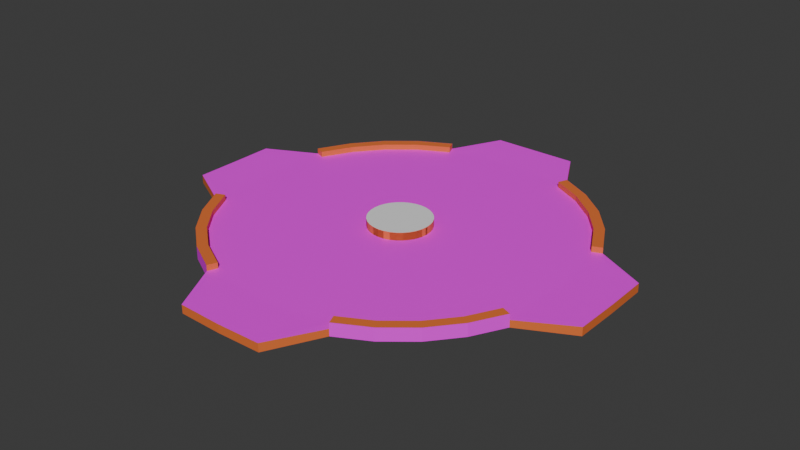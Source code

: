 # Source: Rotonda.blend  (saved by Blender 4.3.34; exported with 4.5.12 LTS)
import bpy
from mathutils import Matrix  # noqa: F401  (used for matrix-valued properties, if any)

bpy.ops.wm.read_factory_settings(use_empty=True)
scene = bpy.context.scene
scene.name = 'Scene'

# ---- collections
col_collection = bpy.data.collections.new('Collection'); scene.collection.children.link(col_collection)

# ---- images (referenced by path relative to the original .blend; pixels are not part of the script)
import os
ASSET_DIR = os.environ.get("B2B_ASSET_DIR", "")  # directory of the original .blend (textures are referenced by path, not embedded)
HERE = os.path.dirname(os.path.abspath(__file__))  # packed textures are extracted next to this script under _unpacked/

def load_image(name, relpath, width, height, colorspace="sRGB"):
    """Load a texture the original file referenced (path relative to the .blend, or extracted next to this script)."""
    p = next((c for c in (os.path.join(HERE, relpath), os.path.join(ASSET_DIR, relpath)) if relpath and os.path.exists(c)), "")
    if p:
        img = bpy.data.images.load(p, check_existing=True)
        img.name = name
    else:  # same state as the original file: an image datablock whose file is absent (Cycles renders it pink)
        img = bpy.data.images.new(name, width, height)
        img.source = "FILE"
        img.filepath = "//" + (relpath or name)
    img.colorspace_settings.name = colorspace
    return img
img_calle_png = load_image('Calle.PNG', 'Calle.PNG', 1024, 1024, 'sRGB')
img_suelo_png = load_image('Suelo.PNG', 'Suelo.PNG', 1024, 1024, 'sRGB')
img_ladrillo_jpg = load_image('Ladrillo.jpg', 'Ladrillo.jpg', 1024, 1024, 'sRGB')

# ---- materials (node trees are filled in below, after node groups)
mat_material_001 = bpy.data.materials.new('Material.001')
mat_calle = bpy.data.materials.new('Calle')
mat_suelorotonda = bpy.data.materials.new('SueloRotonda')
mat_material_003 = bpy.data.materials.new('Material.003')

# ---- material node trees
mat_material_001.use_nodes = True; mat_material_001.node_tree.nodes.clear()
_N = mat_material_001.node_tree.nodes; _L = mat_material_001.node_tree.links
n0 = _N.new('ShaderNodeBsdfPrincipled'); n0.name = 'Principled BSDF'; n0.location = (10, 300)
n0.inputs[0].default_value = (0.8005, 0.175, 0.03976, 1.0)
n1 = _N.new('ShaderNodeOutputMaterial'); n1.name = 'Material Output'; n1.location = (300, 300)
_L.new(n0.outputs[0], n1.inputs[0])
n1.is_active_output = True
mat_calle.use_nodes = True; mat_calle.node_tree.nodes.clear()
_N = mat_calle.node_tree.nodes; _L = mat_calle.node_tree.links
n0 = _N.new('ShaderNodeBsdfPrincipled'); n0.name = 'Principled BSDF'; n0.location = (10, 300)
n1 = _N.new('ShaderNodeOutputMaterial'); n1.name = 'Material Output'; n1.location = (300, 300)
n2 = _N.new('ShaderNodeTexImage'); n2.name = 'Image Texture'; n2.location = (-374, 290)
n2.image = img_calle_png
_L.new(n0.outputs[0], n1.inputs[0])
_L.new(n2.outputs[0], n0.inputs[0])
n1.is_active_output = True
mat_suelorotonda.use_nodes = True; mat_suelorotonda.node_tree.nodes.clear()
_N = mat_suelorotonda.node_tree.nodes; _L = mat_suelorotonda.node_tree.links
n0 = _N.new('ShaderNodeBsdfPrincipled'); n0.name = 'Principled BSDF'; n0.location = (10, 300)
n1 = _N.new('ShaderNodeOutputMaterial'); n1.name = 'Material Output'; n1.location = (300, 300)
n2 = _N.new('ShaderNodeTexImage'); n2.name = 'Image Texture'; n2.location = (-380, 298)
n2.image = img_suelo_png
_L.new(n0.outputs[0], n1.inputs[0])
_L.new(n2.outputs[0], n0.inputs[0])
n1.is_active_output = True
mat_material_003.use_nodes = True; mat_material_003.node_tree.nodes.clear()
_N = mat_material_003.node_tree.nodes; _L = mat_material_003.node_tree.links
n0 = _N.new('ShaderNodeBsdfPrincipled'); n0.name = 'Principled BSDF'; n0.location = (10, 300)
n1 = _N.new('ShaderNodeOutputMaterial'); n1.name = 'Material Output'; n1.location = (300, 300)
n2 = _N.new('ShaderNodeTexImage'); n2.name = 'Image Texture'; n2.location = (-429, 283)
n2.image = img_ladrillo_jpg
_L.new(n0.outputs[0], n1.inputs[0])
_L.new(n2.outputs[0], n0.inputs[0])
n1.is_active_output = True

# ---- world
world_world = bpy.data.worlds.new('World'); scene.world = world_world
world_world.use_nodes = True; world_world.node_tree.nodes.clear()
_N = world_world.node_tree.nodes; _L = world_world.node_tree.links
n0 = _N.new('ShaderNodeOutputWorld'); n0.name = 'World Output'; n0.location = (300, 300)
n1 = _N.new('ShaderNodeBackground'); n1.name = 'Background'; n1.location = (10, 300)
n1.inputs[0].default_value = (0.05088, 0.05088, 0.05088, 1.0)
_L.new(n1.outputs[0], n0.inputs[0])
n0.is_active_output = True
world_world.color = (0.05088, 0.05088, 0.05088)
world_world.sun_shadow_jitter_overblur = 0.0

# ---- meshes
me_cylinder = bpy.data.meshes.new('Cylinder')
me_cylinder.from_pydata([(-6.85e-10, 1.195, -1.218), (-6.85e-10, 1.195, 1.218), (0.2377, 1.195, -1.218), (0.2377, 1.195, 1.218), (0.3827, 0.9239, -1.0), (0.3827, 0.9239, 1.0), (0.5556, 0.8315, -1.0), (0.7071, 0.7071, -1.0), (0.8315, 0.5556, -1.0), (0.9239, 0.3827, -1.0), (0.9239, 0.3827, 1.0), (1.195, 0.2377, -1.218), (1.195, 0.2377, 1.218), (1.198, 0.0, -1.218), (1.198, 0.0, 1.218), (1.195, -0.2377, -1.218), (1.195, -0.2377, 1.218), (0.9239, -0.3827, -1.0), (0.9239, -0.3827, 1.0), (0.8315, -0.5556, -1.0), (0.7071, -0.7071, -1.0), (0.5556, -0.8315, -1.0), (0.3827, -0.9239, -1.0), (0.3827, -0.9239, 1.0), (0.2377, -1.195, -1.218), (0.2377, -1.195, 1.218), (-6.85e-10, -1.201, -1.218), (-6.85e-10, -1.201, 1.218), (-0.2377, -1.195, -1.218), (-0.2377, -1.195, 1.218), (-0.3827, -0.9239, -1.0), (-0.3827, -0.9239, 1.0), (-0.5556, -0.8315, -1.0), (-0.7071, -0.7071, -1.0), (-0.8315, -0.5556, -1.0), (-0.9239, -0.3827, -1.0), (-0.9239, -0.3827, 1.0), (-1.195, -0.2377, -1.218), (-1.195, -0.2377, 1.218), (-1.194, 0.0, -1.218), (-1.194, 0.0, 1.218), (-1.195, 0.2377, -1.218), (-1.195, 0.2377, 1.218), (-0.9239, 0.3827, -1.0), (-0.9239, 0.3827, 1.0), (-0.8315, 0.5556, -1.0), (-0.7071, 0.7071, -1.0), (-0.5556, 0.8315, -1.0), (-0.3827, 0.9239, -1.0), (-0.3827, 0.9239, 1.0), (-0.2377, 1.195, -1.218), (-0.2377, 1.195, 1.218), (0.3617, 0.8732, 1.0), (0.5251, 0.7859, 1.0), (0.6683, 0.6683, 1.0), (0.7859, 0.5251, 1.0), (0.8732, 0.3617, 1.0), (0.8732, -0.3617, 1.0), (0.7859, -0.5251, 1.0), (0.6683, -0.6683, 1.0), (0.5251, -0.7859, 1.0), (0.3617, -0.8732, 1.0), (-0.3617, -0.8732, 1.0), (-0.5251, -0.7859, 1.0), (-0.6683, -0.6683, 1.0), (-0.7859, -0.5251, 1.0), (-0.8732, -0.3617, 1.0), (-0.8732, 0.3617, 1.0), (-0.7859, 0.5251, 1.0), (-0.6683, 0.6683, 1.0), (-0.5251, 0.7859, 1.0), (-0.3617, 0.8732, 1.0), (0.0327, 0.1644, 1.0), (1.699e-08, 0.1676, 1.0), (0.06415, 0.1549, 1.0), (0.09312, 0.1394, 1.0), (0.1185, 0.1185, 1.0), (0.1394, 0.09312, 1.0), (0.1549, 0.06415, 1.0), (0.1644, 0.0327, 1.0), (0.1676, -7.877e-09, 1.0), (0.1644, -0.0327, 1.0), (0.1185, -0.1185, 1.0), (0.09312, -0.1394, 1.0), (0.06415, -0.1549, 1.0), (0.0327, -0.1644, 1.0), (1.699e-08, -0.1676, 1.0), (-0.0327, -0.1644, 1.0), (-0.06415, -0.1549, 1.0), (-0.09312, -0.1394, 1.0), (-0.1185, -0.1185, 1.0), (-0.1394, -0.09312, 1.0), (-0.1549, -0.06415, 1.0), (-0.1644, -0.0327, 1.0), (-0.1676, -7.877e-09, 1.0), (-0.1644, 0.0327, 1.0), (-0.1549, 0.06415, 1.0), (-0.1394, 0.09312, 1.0), (-0.1185, 0.1185, 1.0), (-0.09312, 0.1394, 1.0), (-0.06415, 0.1549, 1.0), (-0.0327, 0.1644, 1.0), (0.0327, 0.1644, 3.139), (1.695e-08, 0.1676, 3.139), (0.06415, 0.1549, 3.139), (0.09312, 0.1394, 3.139), (0.1185, 0.1185, 3.139), (0.1394, 0.09312, 3.139), (0.1549, 0.06415, 3.139), (0.1644, 0.0327, 3.139), (0.1676, -7.877e-09, 3.139), (0.1644, -0.0327, 3.139), (0.1185, -0.1185, 3.139), (0.09312, -0.1394, 3.139), (0.06415, -0.1549, 3.139), (0.0327, -0.1644, 3.139), (1.695e-08, -0.1676, 3.139), (-0.0327, -0.1644, 3.139), (-0.06415, -0.1549, 3.139), (-0.09312, -0.1394, 3.139), (-0.1185, -0.1185, 3.139), (-0.1394, -0.09312, 3.139), (-0.1549, -0.06415, 3.139), (-0.1644, -0.0327, 3.139), (-0.1676, -7.877e-09, 3.139), (-0.1644, 0.0327, 3.139), (-0.1549, 0.06415, 3.139), (-0.1394, 0.09312, 3.139), (-0.1185, 0.1185, 3.139), (-0.09312, 0.1394, 3.139), (-0.06415, 0.1549, 3.139), (-0.0327, 0.1644, 3.139), (0.0327, 0.1644, 0.9222), (1.756e-08, 0.1676, 0.9222), (0.06415, 0.1549, 0.9222), (0.09312, 0.1394, 0.9222), (0.1185, 0.1185, 0.9222), (0.1394, 0.09312, 0.9222), (0.1549, 0.06415, 0.9222), (0.1644, 0.0327, 0.9222), (0.1676, -7.877e-09, 0.9222), (0.1644, -0.0327, 0.9222), (0.06415, -0.1549, 0.9222), (0.0327, -0.1644, 0.9222), (-0.0327, -0.1644, 0.9222), (-0.06415, -0.1549, 0.9222), (-0.09312, -0.1394, 0.9222), (-0.1185, -0.1185, 0.9222), (-0.1394, -0.09312, 0.9222), (-0.1549, -0.06415, 0.9222), (-0.1644, -0.0327, 0.9222), (-0.1676, -7.877e-09, 0.9222), (-0.1644, 0.0327, 0.9222), (-0.1549, 0.06415, 0.9222), (-0.1394, 0.09312, 0.9222), (-0.1185, 0.1185, 0.9222), (-0.09312, 0.1394, 0.9222), (-0.06415, 0.1549, 0.9222), (-0.0327, 0.1644, 0.9222), (0.5556, 0.8315, 2.622), (0.3827, 0.9239, 2.622), (0.7071, 0.7071, 2.622), (0.8315, 0.5556, 2.622), (0.9239, 0.3827, 2.622), (0.8315, -0.5556, 2.622), (0.9239, -0.3827, 2.622), (0.7071, -0.7071, 2.622), (0.5556, -0.8315, 2.622), (0.3827, -0.9239, 2.622), (-0.5556, -0.8315, 2.622), (-0.3827, -0.9239, 2.622), (-0.7071, -0.7071, 2.622), (-0.8315, -0.5556, 2.622), (-0.9239, -0.3827, 2.622), (-0.8315, 0.5556, 2.622), (-0.9239, 0.3827, 2.622), (-0.7071, 0.7071, 2.622), (-0.5556, 0.8315, 2.622), (-0.3827, 0.9239, 2.622), (0.5251, 0.7859, 2.622), (0.3617, 0.8732, 2.622), (0.6683, 0.6683, 2.622), (0.7859, 0.5251, 2.622), (0.8732, 0.3617, 2.622), (0.7859, -0.5251, 2.622), (0.8732, -0.3617, 2.622), (0.6683, -0.6683, 2.622), (0.5251, -0.7859, 2.622), (0.3617, -0.8732, 2.622), (-0.5251, -0.7859, 2.622), (-0.3617, -0.8732, 2.622), (-0.6683, -0.6683, 2.622), (-0.7859, -0.5251, 2.622), (-0.8732, -0.3617, 2.622), (-0.7859, 0.5251, 2.622), (-0.8732, 0.3617, 2.622), (-0.6683, 0.6683, 2.622), (-0.5251, 0.7859, 2.622), (-0.3617, 0.8732, 2.622), (0.0327, 0.1644, 3.247), (1.756e-08, 0.1676, 3.247), (0.1676, -7.877e-09, 3.247), (0.1644, -0.0327, 3.247), (-0.1549, -0.06415, 3.247), (-0.1644, -0.0327, 3.247)], [], [(0, 1, 3, 2), (2, 3, 5, 4), (9, 10, 12, 11), (11, 12, 14, 13), (13, 14, 16, 15), (15, 16, 18, 17), (22, 23, 25, 24), (24, 25, 27, 26), (26, 27, 29, 28), (28, 29, 31, 30), (35, 36, 38, 37), (37, 38, 40, 39), (39, 40, 42, 41), (41, 42, 44, 43), (48, 49, 51, 50), (50, 51, 1, 0), (0, 2, 4, 6, 7, 8, 9, 11, 13, 15, 17, 19, 20, 21, 22, 24, 26, 28, 30, 32, 33, 34, 35, 37, 39, 41, 43, 45, 46, 47, 48, 50), (68, 69, 196, 194), (18, 57, 185, 165), (60, 61, 188, 187), (67, 68, 194, 195), (5, 52, 180, 160), (59, 60, 187, 186), (71, 49, 178, 198), (58, 59, 186, 184), (57, 58, 184, 185), (73, 101, 131, 103), (125, 124, 151, 152), (89, 88, 118, 119), (78, 77, 107, 108), (79, 78, 108, 109), (91, 90, 120, 121), (80, 79, 109, 110), (92, 91, 121, 122), (81, 80, 110, 111), (93, 92, 122, 123), (94, 93, 123, 124), (95, 94, 124, 125), (96, 95, 125, 126), (83, 82, 112, 113), (97, 96, 126, 127), (84, 83, 113, 114), (72, 73, 103, 102), (98, 97, 127, 128), (85, 84, 114, 115), (74, 72, 102, 104), (99, 98, 128, 129), (86, 85, 115, 116), (75, 74, 104, 105), (100, 99, 129, 130), (76, 75, 105, 106), (101, 100, 130, 131), (88, 87, 117, 118), (77, 76, 106, 107), (132, 133, 200, 199), (126, 125, 152, 153), (127, 126, 153, 154), (128, 127, 154, 155), (115, 114, 142, 143), (104, 102, 132, 134), (129, 128, 155, 156), (105, 104, 134, 135), (130, 129, 156, 157), (106, 105, 135, 136), (131, 130, 157, 158), (118, 117, 144, 145), (107, 106, 136, 137), (103, 131, 158, 133), (119, 118, 145, 146), (108, 107, 137, 138), (120, 119, 146, 147), (109, 108, 138, 139), (121, 120, 147, 148), (110, 109, 139, 140), (122, 121, 148, 149), (124, 123, 150, 151), (163, 162, 182, 183), (164, 165, 185, 184), (171, 169, 189, 191), (177, 176, 196, 197), (159, 160, 180, 179), (166, 164, 184, 186), (172, 171, 191, 192), (178, 177, 197, 198), (161, 159, 179, 181), (167, 166, 186, 187), (173, 172, 192, 193), (174, 175, 195, 194), (162, 161, 181, 182), (168, 167, 187, 188), (169, 170, 190, 189), (176, 174, 194, 196), (69, 70, 197, 196), (44, 67, 195, 175), (52, 53, 179, 180), (70, 71, 198, 197), (53, 54, 181, 179), (54, 55, 182, 181), (66, 36, 173, 193), (62, 63, 189, 190), (55, 56, 183, 182), (63, 64, 191, 189), (56, 10, 163, 183), (64, 65, 192, 191), (61, 23, 168, 188), (31, 62, 190, 170), (65, 66, 193, 192), (141, 140, 201, 202), (150, 149, 203, 204)])
_uv = me_cylinder.uv_layers.new(name='UVMap')
_uv.uv.foreach_set('vector', [1.0, 0.5, 1.0, 1.0, 0.9688, 1.0, 0.9688, 0.5, 0.9688, 0.5, 0.9688, 1.0, 0.9375, 1.0, 0.9375, 0.5, 0.8125, 0.5, 0.8125, 1.0, 0.7812, 1.0, 0.7812, 0.5, 0.7812, 0.5, 0.7812, 1.0, 0.75, 1.0, 0.75, 0.5, 0.75, 0.5, 0.75, 1.0, 0.7188, 1.0, 0.7188, 0.5, 0.7188, 0.5, 0.7188, 1.0, 0.6875, 1.0, 0.6875, 0.5, 0.5625, 0.5, 0.5625, 1.0, 0.5312, 1.0, 0.5312, 0.5, 0.5312, 0.5, 0.5312, 1.0, 0.5, 1.0, 0.5, 0.5, 0.5, 0.5, 0.5, 1.0, 0.4688, 1.0, 0.4688, 0.5, 0.4688, 0.5, 0.4688, 1.0, 0.4375, 1.0, 0.4375, 0.5, 0.3125, 0.5, 0.3125, 1.0, 0.2812, 1.0, 0.2812, 0.5, 0.2812, 0.5, 0.2812, 1.0, 0.25, 1.0, 0.25, 0.5, 0.25, 0.5, 0.25, 1.0, 0.2188, 1.0, 0.2188, 0.5, 0.2188, 0.5, 0.2188, 1.0, 0.1875, 1.0, 0.1875, 0.5, 0.0625, 0.5, 0.0625, 1.0, 0.03125, 1.0, 0.03125, 0.5, 0.03125, 0.5, 0.03125, 1.0, 0.0, 1.0, 0.0, 0.5, 0.75, 0.49, 0.7968, 0.4854, 0.8418, 0.4717, 0.8833, 0.4496, 0.9197, 0.4197, 0.9496, 0.3833, 0.9717, 0.3418, 0.9854, 0.2968, 0.99, 0.25, 0.9854, 0.2032, 0.9717, 0.1582, 0.9496, 0.1167, 0.9197, 0.08029, 0.8833, 0.05045, 0.8418, 0.02827, 0.7968, 0.01461, 0.75, 0.01, 0.7032, 0.01461, 0.6582, 0.02827, 0.6167, 0.05045, 0.5803, 0.08029, 0.5504, 0.1167, 0.5283, 0.1582, 0.5146, 0.2032, 0.51, 0.25, 0.5146, 0.2968, 0.5283, 0.3418, 0.5504, 0.3833, 0.5803, 0.4197, 0.6167, 0.4496, 0.6582, 0.4717, 0.7032, 0.4854, 0.1562, 1.0, 0.125, 1.0, 0.125, 1.0, 0.1562, 1.0, 0.6875, 1.0, 0.6875, 1.0, 0.6875, 1.0, 0.6875, 1.0, 0.5938, 1.0, 0.5625, 1.0, 0.5625, 1.0, 0.5938, 1.0, 0.1875, 1.0, 0.1562, 1.0, 0.1562, 1.0, 0.1875, 1.0, 0.9375, 1.0, 0.9375, 1.0, 0.9375, 1.0, 0.9375, 1.0, 0.625, 1.0, 0.5938, 1.0, 0.5938, 1.0, 0.625, 1.0, 0.0625, 1.0, 0.0625, 1.0, 0.0625, 1.0, 0.0625, 1.0, 0.6562, 1.0, 0.625, 1.0, 0.625, 1.0, 0.6562, 1.0, 0.6875, 1.0, 0.6562, 1.0, 0.6562, 1.0, 0.6875, 1.0, 0.0, 1.0, 0.03125, 1.0, 0.03125, 1.0, 0.0, 1.0, 0.2188, 1.0, 0.25, 1.0, 0.25, 1.0, 0.2188, 1.0, 0.4062, 1.0, 0.4375, 1.0, 0.4375, 1.0, 0.4062, 1.0, 0.8125, 1.0, 0.8438, 1.0, 0.8438, 1.0, 0.8125, 1.0, 0.7812, 1.0, 0.8125, 1.0, 0.8125, 1.0, 0.7812, 1.0, 0.3438, 1.0, 0.375, 1.0, 0.375, 1.0, 0.3438, 1.0, 0.75, 1.0, 0.7812, 1.0, 0.7812, 1.0, 0.75, 1.0, 0.3125, 1.0, 0.3438, 1.0, 0.3438, 1.0, 0.3125, 1.0, 0.7188, 1.0, 0.75, 1.0, 0.75, 1.0, 0.7188, 1.0, 0.2812, 1.0, 0.3125, 1.0, 0.3125, 1.0, 0.2812, 1.0, 0.25, 1.0, 0.2812, 1.0, 0.2812, 1.0, 0.25, 1.0, 0.2188, 1.0, 0.25, 1.0, 0.25, 1.0, 0.2188, 1.0, 0.1875, 1.0, 0.2188, 1.0, 0.2188, 1.0, 0.1875, 1.0, 0.5938, 1.0, 0.625, 1.0, 0.625, 1.0, 0.5938, 1.0, 0.1562, 1.0, 0.1875, 1.0, 0.1875, 1.0, 0.1562, 1.0, 0.5625, 1.0, 0.5938, 1.0, 0.5938, 1.0, 0.5625, 1.0, 0.9688, 1.0, 1.0, 1.0, 1.0, 1.0, 0.9688, 1.0, 0.125, 1.0, 0.1562, 1.0, 0.1562, 1.0, 0.125, 1.0, 0.5312, 1.0, 0.5625, 1.0, 0.5625, 1.0, 0.5312, 1.0, 0.9375, 1.0, 0.9688, 1.0, 0.9688, 1.0, 0.9375, 1.0, 0.09375, 1.0, 0.125, 1.0, 0.125, 1.0, 0.09375, 1.0, 0.5, 1.0, 0.5312, 1.0, 0.5312, 1.0, 0.5, 1.0, 0.9062, 1.0, 0.9375, 1.0, 0.9375, 1.0, 0.9062, 1.0, 0.0625, 1.0, 0.09375, 1.0, 0.09375, 1.0, 0.0625, 1.0, 0.875, 1.0, 0.9062, 1.0, 0.9062, 1.0, 0.875, 1.0, 0.03125, 1.0, 0.0625, 1.0, 0.0625, 1.0, 0.03125, 1.0, 0.4375, 1.0, 0.4688, 1.0, 0.4688, 1.0, 0.4375, 1.0, 0.8438, 1.0, 0.875, 1.0, 0.875, 1.0, 0.8438, 1.0, 0.9688, 1.0, 1.0, 1.0, 1.0, 1.0, 0.9688, 1.0, 0.1875, 1.0, 0.2188, 1.0, 0.2188, 1.0, 0.1875, 1.0, 0.1562, 1.0, 0.1875, 1.0, 0.1875, 1.0, 0.1562, 1.0, 0.125, 1.0, 0.1562, 1.0, 0.1562, 1.0, 0.125, 1.0, 0.5312, 1.0, 0.5625, 1.0, 0.5625, 1.0, 0.5312, 1.0, 0.9375, 1.0, 0.9688, 1.0, 0.9688, 1.0, 0.9375, 1.0, 0.09375, 1.0, 0.125, 1.0, 0.125, 1.0, 0.09375, 1.0, 0.9062, 1.0, 0.9375, 1.0, 0.9375, 1.0, 0.9062, 1.0, 0.0625, 1.0, 0.09375, 1.0, 0.09375, 1.0, 0.0625, 1.0, 0.875, 1.0, 0.9062, 1.0, 0.9062, 1.0, 0.875, 1.0, 0.03125, 1.0, 0.0625, 1.0, 0.0625, 1.0, 0.03125, 1.0, 0.4375, 1.0, 0.4688, 1.0, 0.4688, 1.0, 0.4375, 1.0, 0.8438, 1.0, 0.875, 1.0, 0.875, 1.0, 0.8438, 1.0, 0.0, 1.0, 0.03125, 1.0, 0.03125, 1.0, 0.0, 1.0, 0.4062, 1.0, 0.4375, 1.0, 0.4375, 1.0, 0.4062, 1.0, 0.8125, 1.0, 0.8438, 1.0, 0.8438, 1.0, 0.8125, 1.0, 0.375, 1.0, 0.4062, 1.0, 0.4062, 1.0, 0.375, 1.0, 0.7812, 1.0, 0.8125, 1.0, 0.8125, 1.0, 0.7812, 1.0, 0.3438, 1.0, 0.375, 1.0, 0.375, 1.0, 0.3438, 1.0, 0.75, 1.0, 0.7812, 1.0, 0.7812, 1.0, 0.75, 1.0, 0.3125, 1.0, 0.3438, 1.0, 0.3438, 1.0, 0.3125, 1.0, 0.25, 1.0, 0.2812, 1.0, 0.2812, 1.0, 0.25, 1.0, 0.8125, 1.0, 0.8438, 1.0, 0.8438, 1.0, 0.8125, 1.0, 0.6562, 1.0, 0.6875, 1.0, 0.6875, 1.0, 0.6562, 1.0, 0.375, 1.0, 0.4062, 1.0, 0.4062, 1.0, 0.375, 1.0, 0.09375, 1.0, 0.125, 1.0, 0.125, 1.0, 0.09375, 1.0, 0.9062, 1.0, 0.9375, 1.0, 0.9375, 1.0, 0.9062, 1.0, 0.625, 1.0, 0.6562, 1.0, 0.6562, 1.0, 0.625, 1.0, 0.3438, 1.0, 0.375, 1.0, 0.375, 1.0, 0.3438, 1.0, 0.0625, 1.0, 0.09375, 1.0, 0.09375, 1.0, 0.0625, 1.0, 0.875, 1.0, 0.9062, 1.0, 0.9062, 1.0, 0.875, 1.0, 0.5938, 1.0, 0.625, 1.0, 0.625, 1.0, 0.5938, 1.0, 0.3125, 1.0, 0.3438, 1.0, 0.3438, 1.0, 0.3125, 1.0, 0.1562, 1.0, 0.1875, 1.0, 0.1875, 1.0, 0.1562, 1.0, 0.8438, 1.0, 0.875, 1.0, 0.875, 1.0, 0.8438, 1.0, 0.5625, 1.0, 0.5938, 1.0, 0.5938, 1.0, 0.5625, 1.0, 0.4062, 1.0, 0.4375, 1.0, 0.4375, 1.0, 0.4062, 1.0, 0.125, 1.0, 0.1562, 1.0, 0.1562, 1.0, 0.125, 1.0, 0.125, 1.0, 0.09375, 1.0, 0.09375, 1.0, 0.125, 1.0, 0.1875, 1.0, 0.1875, 1.0, 0.1875, 1.0, 0.1875, 1.0, 0.9375, 1.0, 0.9062, 1.0, 0.9062, 1.0, 0.9375, 1.0, 0.09375, 1.0, 0.0625, 1.0, 0.0625, 1.0, 0.09375, 1.0, 0.9062, 1.0, 0.875, 1.0, 0.875, 1.0, 0.9062, 1.0, 0.875, 1.0, 0.8438, 1.0, 0.8438, 1.0, 0.875, 1.0, 0.3125, 1.0, 0.3125, 1.0, 0.3125, 1.0, 0.3125, 1.0, 0.4375, 1.0, 0.4062, 1.0, 0.4062, 1.0, 0.4375, 1.0, 0.8438, 1.0, 0.8125, 1.0, 0.8125, 1.0, 0.8438, 1.0, 0.4062, 1.0, 0.375, 1.0, 0.375, 1.0, 0.4062, 1.0, 0.8125, 1.0, 0.8125, 1.0, 0.8125, 1.0, 0.8125, 1.0, 0.375, 1.0, 0.3438, 1.0, 0.3438, 1.0, 0.375, 1.0, 0.5625, 1.0, 0.5625, 1.0, 0.5625, 1.0, 0.5625, 1.0, 0.4375, 1.0, 0.4375, 1.0, 0.4375, 1.0, 0.4375, 1.0, 0.3438, 1.0, 0.3125, 1.0, 0.3125, 1.0, 0.3438, 1.0, 0.7188, 1.0, 0.75, 1.0, 0.75, 1.0, 0.7188, 1.0, 0.2812, 1.0, 0.3125, 1.0, 0.3125, 1.0, 0.2812, 1.0])
me_cylinder.materials.append(mat_material_001)
me_cylinder.update()
me_cylinder_001 = bpy.data.meshes.new('Cylinder.001')
me_cylinder_001.from_pydata([(-6.85e-10, 1.195, 1.218), (0.2377, 1.195, 1.218), (0.3827, 0.9239, 1.0), (0.9239, 0.3827, 1.0), (1.195, 0.2377, 1.218), (1.198, 0.0, 1.218), (1.195, -0.2377, 1.218), (0.9239, -0.3827, 1.0), (0.3827, -0.9239, 1.0), (0.2377, -1.195, 1.218), (-6.85e-10, -1.201, 1.218), (-0.2377, -1.195, 1.218), (-0.3827, -0.9239, 1.0), (-0.9239, -0.3827, 1.0), (-1.195, -0.2377, 1.218), (-1.194, 0.0, 1.218), (-1.195, 0.2377, 1.218), (-0.9239, 0.3827, 1.0), (-0.3827, 0.9239, 1.0), (-0.2377, 1.195, 1.218), (0.1844, 0.927, 1.0), (3.225e-10, 0.9452, 1.0), (0.3617, 0.8732, 1.0), (0.8732, 0.3617, 1.0), (0.927, 0.1844, 1.0), (0.9452, -7.739e-10, 1.0), (0.927, -0.1844, 1.0), (0.8732, -0.3617, 1.0), (0.3617, -0.8732, 1.0), (0.1844, -0.927, 1.0), (3.225e-10, -0.9452, 1.0), (-0.1844, -0.927, 1.0), (-0.3617, -0.8732, 1.0), (-0.8732, -0.3617, 1.0), (-0.927, -0.1844, 1.0), (-0.9452, -7.739e-10, 1.0), (-0.927, 0.1844, 1.0), (-0.8732, 0.3617, 1.0), (-0.3617, 0.8732, 1.0), (-0.1844, 0.927, 1.0)], [], [(9, 8, 28, 29), (15, 14, 34, 35), (2, 1, 20, 22), (4, 3, 23, 24), (10, 9, 29, 30), (16, 15, 35, 36), (5, 4, 24, 25), (11, 10, 30, 31), (17, 16, 36, 37), (19, 18, 38, 39), (6, 5, 25, 26), (12, 11, 31, 32), (14, 13, 33, 34), (1, 0, 21, 20), (0, 19, 39, 21), (7, 6, 26, 27)])
_uv = me_cylinder_001.uv_layers.new(name='UVMap')
_uv.uv.foreach_set('vector', [0.1028, 0.9388, -0.2405, 1.205, -0.2906, 1.167, -0.2383, 0.8416, 0.8955, 0.5026, 0.8966, 0.9387, 0.5554, 0.8416, 0.5689, 0.5026, 0.9473, -0.2004, 1.291, 0.06637, 0.9494, 0.1635, 0.8972, -0.1623, 0.5009, 0.9387, 0.1575, 1.205, 0.1074, 1.167, 0.1597, 0.8416, 0.1068, 0.5025, 0.1028, 0.9388, -0.2383, 0.8416, -0.2247, 0.5025, 0.8966, 0.06637, 0.8955, 0.5026, 0.5689, 0.5026, 0.5554, 0.1635, 0.5026, 0.5025, 0.5009, 0.9387, 0.1597, 0.8416, 0.1732, 0.5025, 0.1028, 0.0663, 0.1068, 0.5025, -0.2247, 0.5025, -0.2383, 0.1635, 0.5532, -0.2004, 0.8966, 0.06637, 0.5554, 0.1635, 0.5032, -0.1623, 1.291, 0.9387, 0.9473, 1.206, 0.8972, 1.167, 0.9494, 0.8416, 0.5009, 0.06635, 0.5026, 0.5025, 0.1732, 0.5025, 0.1597, 0.1635, -0.2405, -0.2004, 0.1028, 0.0663, -0.2383, 0.1635, -0.2906, -0.1623, 0.8966, 0.9387, 0.5532, 1.206, 0.5032, 1.167, 0.5554, 0.8416, 1.291, 0.06637, 1.29, 0.5026, 0.9629, 0.5026, 0.9494, 0.1635, 1.29, 0.5026, 1.291, 0.9387, 0.9494, 0.8416, 0.9629, 0.5026, 0.1575, -0.2004, 0.5009, 0.06635, 0.1597, 0.1635, 0.1074, -0.1623])
me_cylinder_001.materials.append(mat_calle)
me_cylinder_001.update()
me_cylinder_002 = bpy.data.meshes.new('Cylinder.002')
me_cylinder_002.from_pydata([(0.1844, 0.927, 1.0), (3.225e-10, 0.9452, 1.0), (0.3617, 0.8732, 1.0), (0.5251, 0.7859, 1.0), (0.6683, 0.6683, 1.0), (0.7859, 0.5251, 1.0), (0.8732, 0.3617, 1.0), (0.927, 0.1844, 1.0), (0.9452, -7.739e-10, 1.0), (0.927, -0.1844, 1.0), (0.8732, -0.3617, 1.0), (0.7859, -0.5251, 1.0), (0.6683, -0.6683, 1.0), (0.5251, -0.7859, 1.0), (0.3617, -0.8732, 1.0), (0.1844, -0.927, 1.0), (3.225e-10, -0.9452, 1.0), (-0.1844, -0.927, 1.0), (-0.3617, -0.8732, 1.0), (-0.5251, -0.7859, 1.0), (-0.6683, -0.6683, 1.0), (-0.7859, -0.5251, 1.0), (-0.8732, -0.3617, 1.0), (-0.927, -0.1844, 1.0), (-0.9452, -7.739e-10, 1.0), (-0.927, 0.1844, 1.0), (-0.8732, 0.3617, 1.0), (-0.7859, 0.5251, 1.0), (-0.6683, 0.6683, 1.0), (-0.5251, 0.7859, 1.0), (-0.3617, 0.8732, 1.0), (-0.1844, 0.927, 1.0), (0.0327, 0.1644, 1.0), (1.699e-08, 0.1676, 1.0), (0.06415, 0.1549, 1.0), (0.09312, 0.1394, 1.0), (0.1185, 0.1185, 1.0), (0.1394, 0.09312, 1.0), (0.1549, 0.06415, 1.0), (0.1644, 0.0327, 1.0), (0.1676, -7.877e-09, 1.0), (0.1644, -0.0327, 1.0), (0.1549, -0.06415, 1.0), (0.1394, -0.09312, 1.0), (0.1185, -0.1185, 1.0), (0.09312, -0.1394, 1.0), (0.06415, -0.1549, 1.0), (0.0327, -0.1644, 1.0), (1.699e-08, -0.1676, 1.0), (-0.0327, -0.1644, 1.0), (-0.06415, -0.1549, 1.0), (-0.09312, -0.1394, 1.0), (-0.1185, -0.1185, 1.0), (-0.1394, -0.09312, 1.0), (-0.1549, -0.06415, 1.0), (-0.1644, -0.0327, 1.0), (-0.1676, -7.877e-09, 1.0), (-0.1644, 0.0327, 1.0), (-0.1549, 0.06415, 1.0), (-0.1394, 0.09312, 1.0), (-0.1185, 0.1185, 1.0), (-0.09312, 0.1394, 1.0), (-0.06415, 0.1549, 1.0), (-0.0327, 0.1644, 1.0)], [], [(29, 28, 60, 61), (16, 15, 47, 48), (3, 2, 34, 35), (30, 29, 61, 62), (17, 16, 48, 49), (4, 3, 35, 36), (31, 30, 62, 63), (18, 17, 49, 50), (5, 4, 36, 37), (1, 31, 63, 33), (19, 18, 50, 51), (6, 5, 37, 38), (20, 19, 51, 52), (7, 6, 38, 39), (21, 20, 52, 53), (8, 7, 39, 40), (22, 21, 53, 54), (9, 8, 40, 41), (23, 22, 54, 55), (10, 9, 41, 42), (24, 23, 55, 56), (11, 10, 42, 43), (25, 24, 56, 57), (12, 11, 43, 44), (26, 25, 57, 58), (13, 12, 44, 45), (27, 26, 58, 59), (14, 13, 45, 46), (0, 1, 33, 32), (28, 27, 59, 60), (15, 14, 46, 47), (2, 0, 32, 34)])
_uv = me_cylinder_002.uv_layers.new(name='UVMap')
_uv.uv.foreach_set('vector', [0.8204, 0.8922, 0.7378, 0.9475, 0.5414, 0.5794, 0.5561, 0.5696, 0.01442, 0.3527, 0.05242, 0.2608, 0.4199, 0.4576, 0.4131, 0.4739, 0.9838, 0.3527, 1.003, 0.4503, 0.5885, 0.4912, 0.585, 0.4739, 0.8906, 0.8219, 0.8204, 0.8922, 0.5561, 0.5696, 0.5685, 0.5571, -0.004948, 0.4503, 0.01442, 0.3527, 0.4131, 0.4739, 0.4097, 0.4912, 0.9458, 0.2608, 0.9838, 0.3527, 0.585, 0.4739, 0.5783, 0.4576, 0.9458, 0.7392, 0.8906, 0.8219, 0.5685, 0.5571, 0.5783, 0.5424, -0.004948, 0.5497, -0.004948, 0.4503, 0.4097, 0.4912, 0.4097, 0.5088, 0.8906, 0.1781, 0.9458, 0.2608, 0.5783, 0.4576, 0.5685, 0.4429, 0.9838, 0.6473, 0.9458, 0.7392, 0.5783, 0.5424, 0.585, 0.5261, 0.01442, 0.6473, -0.004948, 0.5497, 0.4097, 0.5088, 0.4131, 0.5261, 0.8204, 0.1078, 0.8906, 0.1781, 0.5685, 0.4429, 0.5561, 0.4304, 0.05242, 0.7392, 0.01442, 0.6473, 0.4131, 0.5261, 0.4199, 0.5424, 0.7378, 0.05251, 0.8204, 0.1078, 0.5561, 0.4304, 0.5414, 0.4206, 0.1076, 0.8219, 0.05242, 0.7392, 0.4199, 0.5424, 0.4297, 0.5571, 0.6461, 0.01445, 0.7378, 0.05251, 0.5414, 0.4206, 0.5252, 0.4139, 0.1778, 0.8922, 0.1076, 0.8219, 0.4297, 0.5571, 0.4421, 0.5696, 0.5487, -0.004956, 0.6461, 0.01445, 0.5252, 0.4139, 0.5079, 0.4104, 0.2603, 0.9475, 0.1778, 0.8922, 0.4421, 0.5696, 0.4568, 0.5794, 0.4495, -0.004956, 0.5487, -0.004956, 0.5079, 0.4104, 0.4903, 0.4104, 0.3521, 0.9856, 0.2603, 0.9475, 0.4568, 0.5794, 0.473, 0.5861, 0.3521, 0.01445, 0.4495, -0.004956, 0.4903, 0.4104, 0.473, 0.4139, 0.4495, 1.005, 0.3521, 0.9856, 0.473, 0.5861, 0.4903, 0.5896, 0.2603, 0.05251, 0.3521, 0.01445, 0.473, 0.4139, 0.4568, 0.4206, 0.5487, 1.005, 0.4495, 1.005, 0.4903, 0.5896, 0.5079, 0.5896, 0.1778, 0.1078, 0.2603, 0.05251, 0.4568, 0.4206, 0.4421, 0.4304, 0.6461, 0.9856, 0.5487, 1.005, 0.5079, 0.5896, 0.5252, 0.5861, 0.1076, 0.1781, 0.1778, 0.1078, 0.4421, 0.4304, 0.4297, 0.4429, 1.003, 0.5497, 0.9838, 0.6473, 0.585, 0.5261, 0.5885, 0.5088, 0.7378, 0.9475, 0.6461, 0.9856, 0.5252, 0.5861, 0.5414, 0.5794, 0.05242, 0.2608, 0.1076, 0.1781, 0.4297, 0.4429, 0.4199, 0.4576, 1.003, 0.4503, 1.003, 0.5497, 0.5885, 0.5088, 0.5885, 0.4912])
me_cylinder_002.materials.append(mat_suelorotonda)
me_cylinder_002.update()
me_cylinder_003 = bpy.data.meshes.new('Cylinder.003')
me_cylinder_003.from_pydata([(0.0327, 0.1644, 3.247), (1.756e-08, 0.1676, 3.247), (0.06415, 0.1549, 3.247), (0.09312, 0.1394, 3.247), (0.1185, 0.1185, 3.247), (0.1394, 0.09312, 3.247), (0.1549, 0.06415, 3.247), (0.1644, 0.0327, 3.247), (0.1676, -7.877e-09, 3.247), (0.1644, -0.0327, 3.247), (0.1549, -0.06415, 3.247), (0.1394, -0.09312, 3.247), (0.1185, -0.1185, 3.247), (0.09312, -0.1394, 3.247), (0.06415, -0.1549, 3.247), (0.0327, -0.1644, 3.247), (1.756e-08, -0.1676, 3.247), (-0.0327, -0.1644, 3.247), (-0.06415, -0.1549, 3.247), (-0.09312, -0.1394, 3.247), (-0.1185, -0.1185, 3.247), (-0.1394, -0.09312, 3.247), (-0.1549, -0.06415, 3.247), (-0.1644, -0.0327, 3.247), (-0.1676, -7.877e-09, 3.247), (-0.1644, 0.0327, 3.247), (-0.1549, 0.06415, 3.247), (-0.1394, 0.09312, 3.247), (-0.1185, 0.1185, 3.247), (-0.09312, 0.1394, 3.247), (-0.06415, 0.1549, 3.247), (-0.0327, 0.1644, 3.247)], [], [(0, 1, 31, 30, 29, 28, 27, 26, 25, 24, 23, 22, 21, 20, 19, 18, 17, 16, 15, 14, 13, 12, 11, 10, 9, 8, 7, 6, 5, 4, 3, 2)])
_uv = me_cylinder_003.uv_layers.new(name='UVMap')
_uv.uv.foreach_set('vector', [0.2968, 0.4854, 0.25, 0.49, 0.2032, 0.4854, 0.1582, 0.4717, 0.1167, 0.4496, 0.08029, 0.4197, 0.05045, 0.3833, 0.02827, 0.3418, 0.01461, 0.2968, 0.01, 0.25, 0.01461, 0.2032, 0.02827, 0.1582, 0.05045, 0.1167, 0.08029, 0.08029, 0.1167, 0.05045, 0.1582, 0.02827, 0.2032, 0.01461, 0.25, 0.01, 0.2968, 0.01461, 0.3418, 0.02827, 0.3833, 0.05045, 0.4197, 0.08029, 0.4496, 0.1167, 0.4717, 0.1582, 0.4854, 0.2032, 0.49, 0.25, 0.4854, 0.2968, 0.4717, 0.3418, 0.4496, 0.3833, 0.4197, 0.4197, 0.3833, 0.4496, 0.3418, 0.4717])
me_cylinder_003.update()
me_cylinder_004 = bpy.data.meshes.new('Cylinder.004')
me_cylinder_004.from_pydata([(0.3827, 0.9239, -1.0), (0.3827, 0.9239, 1.0), (0.5556, 0.8315, -1.0), (0.5556, 0.8315, 1.0), (0.7071, 0.7071, -1.0), (0.7071, 0.7071, 1.0), (0.8315, 0.5556, -1.0), (0.8315, 0.5556, 1.0), (0.9239, 0.3827, -1.0), (0.9239, 0.3827, 1.0), (0.9239, -0.3827, -1.0), (0.9239, -0.3827, 1.0), (0.8315, -0.5556, -1.0), (0.8315, -0.5556, 1.0), (0.7071, -0.7071, -1.0), (0.7071, -0.7071, 1.0), (0.5556, -0.8315, -1.0), (0.5556, -0.8315, 1.0), (0.3827, -0.9239, -1.0), (0.3827, -0.9239, 1.0), (-0.3827, -0.9239, -1.0), (-0.3827, -0.9239, 1.0), (-0.5556, -0.8315, -1.0), (-0.5556, -0.8315, 1.0), (-0.7071, -0.7071, -1.0), (-0.7071, -0.7071, 1.0), (-0.8315, -0.5556, -1.0), (-0.8315, -0.5556, 1.0), (-0.9239, -0.3827, -1.0), (-0.9239, -0.3827, 1.0), (-0.9239, 0.3827, -1.0), (-0.9239, 0.3827, 1.0), (-0.8315, 0.5556, -1.0), (-0.8315, 0.5556, 1.0), (-0.7071, 0.7071, -1.0), (-0.7071, 0.7071, 1.0), (-0.5556, 0.8315, -1.0), (-0.5556, 0.8315, 1.0), (-0.3827, 0.9239, -1.0), (-0.3827, 0.9239, 1.0), (0.5556, 0.8315, 2.622), (0.3827, 0.9239, 2.622), (0.7071, 0.7071, 2.622), (0.8315, 0.5556, 2.622), (0.9239, 0.3827, 2.622), (0.8315, -0.5556, 2.622), (0.9239, -0.3827, 2.622), (0.7071, -0.7071, 2.622), (0.5556, -0.8315, 2.622), (0.3827, -0.9239, 2.622), (-0.5556, -0.8315, 2.622), (-0.3827, -0.9239, 2.622), (-0.7071, -0.7071, 2.622), (-0.8315, -0.5556, 2.622), (-0.9239, -0.3827, 2.622), (-0.8315, 0.5556, 2.622), (-0.9239, 0.3827, 2.622), (-0.7071, 0.7071, 2.622), (-0.5556, 0.8315, 2.622), (-0.3827, 0.9239, 2.622)], [], [(0, 1, 3, 2), (2, 3, 5, 4), (4, 5, 7, 6), (6, 7, 9, 8), (10, 11, 13, 12), (12, 13, 15, 14), (14, 15, 17, 16), (16, 17, 19, 18), (20, 21, 23, 22), (22, 23, 25, 24), (24, 25, 27, 26), (26, 27, 29, 28), (30, 31, 33, 32), (32, 33, 35, 34), (34, 35, 37, 36), (36, 37, 39, 38), (23, 21, 51, 50), (19, 17, 48, 49), (7, 5, 42, 43), (33, 31, 56, 55), (29, 27, 53, 54), (17, 15, 47, 48), (5, 3, 40, 42), (35, 33, 55, 57), (9, 7, 43, 44), (13, 11, 46, 45), (25, 23, 50, 52), (37, 35, 57, 58), (3, 1, 41, 40), (15, 13, 45, 47), (27, 25, 52, 53), (39, 37, 58, 59)])
_uv = me_cylinder_004.uv_layers.new(name='UVMap')
_uv.uv.foreach_set('vector', [-0.5288, 0.5589, -0.5288, 0.4939, -0.7852, 0.4939, -0.7852, 0.5589, -0.7852, 0.5589, -0.7852, 0.4939, -1.042, 0.4939, -1.042, 0.5589, -1.042, 0.5589, -1.042, 0.4939, -1.298, 0.4939, -1.298, 0.5589, -1.298, 0.5589, -1.298, 0.4939, -1.555, 0.4939, -1.555, 0.5589, 0.499, 0.5589, 0.499, 0.4939, 0.2426, 0.4939, 0.2426, 0.5589, 0.2426, 0.5589, 0.2426, 0.4939, -0.01382, 0.4939, -0.01382, 0.5589, -0.01382, 0.5589, -0.01382, 0.4939, -0.2702, 0.4939, -0.2702, 0.5589, -0.2702, 0.5589, -0.2702, 0.4939, -0.5267, 0.4939, -0.5267, 0.5589, 2.555, 0.5589, 2.555, 0.4939, 2.298, 0.4939, 2.298, 0.5589, 2.298, 0.5589, 2.298, 0.4939, 2.042, 0.4939, 2.042, 0.5589, 2.042, 0.5589, 2.042, 0.4939, 1.785, 0.4939, 1.785, 0.5589, 1.785, 0.5589, 1.785, 0.4939, 1.529, 0.4939, 1.529, 0.5589, 1.527, 0.5589, 1.527, 0.4939, 1.27, 0.4939, 1.27, 0.5589, 1.27, 0.5589, 1.27, 0.4939, 1.014, 0.4939, 1.014, 0.5589, 1.014, 0.5589, 1.014, 0.4939, 0.7576, 0.4939, 0.7576, 0.5589, 0.7576, 0.5589, 0.7576, 0.4939, 0.5012, 0.4939, 0.5012, 0.5589, 2.298, 0.4939, 2.555, 0.4939, 2.555, 0.4411, 2.298, 0.4411, -0.5267, 0.4939, -0.2702, 0.4939, -0.2702, 0.4411, -0.5267, 0.4411, -1.298, 0.4939, -1.042, 0.4939, -1.042, 0.4411, -1.298, 0.4411, 1.27, 0.4939, 1.527, 0.4939, 1.527, 0.4411, 1.27, 0.4411, 1.529, 0.4939, 1.785, 0.4939, 1.785, 0.4411, 1.529, 0.4411, -0.2702, 0.4939, -0.01382, 0.4939, -0.01382, 0.4411, -0.2702, 0.4411, -1.042, 0.4939, -0.7852, 0.4939, -0.7852, 0.4411, -1.042, 0.4411, 1.014, 0.4939, 1.27, 0.4939, 1.27, 0.4411, 1.014, 0.4411, -1.555, 0.4939, -1.298, 0.4939, -1.298, 0.4411, -1.555, 0.4411, 0.2426, 0.4939, 0.499, 0.4939, 0.499, 0.4411, 0.2426, 0.4411, 2.042, 0.4939, 2.298, 0.4939, 2.298, 0.4411, 2.042, 0.4411, 0.7576, 0.4939, 1.014, 0.4939, 1.014, 0.4411, 0.7576, 0.4411, -0.7852, 0.4939, -0.5288, 0.4939, -0.5288, 0.4411, -0.7852, 0.4411, -0.01382, 0.4939, 0.2426, 0.4939, 0.2426, 0.4411, -0.01382, 0.4411, 1.785, 0.4939, 2.042, 0.4939, 2.042, 0.4411, 1.785, 0.4411, 0.5012, 0.4939, 0.7576, 0.4939, 0.7576, 0.4411, 0.5012, 0.4411])
me_cylinder_004.materials.append(mat_material_003)
me_cylinder_004.update()
me_cylinder_006 = bpy.data.meshes.new('Cylinder.006')
me_cylinder_006.from_pydata([(-0.09312, -0.1394, 1.0), (-0.1185, -0.1185, 1.0), (0.1644, -0.0327, 3.139), (0.1549, -0.06415, 3.139), (0.1394, -0.09312, 3.139), (0.1185, -0.1185, 3.139), (0.09312, -0.1394, 3.139), (0.06415, -0.1549, 3.139), (0.0327, -0.1644, 3.139), (1.695e-08, -0.1676, 3.139), (-0.0327, -0.1644, 3.139), (-0.09312, -0.1394, 3.139), (-0.1185, -0.1185, 3.139), (0.1644, -0.0327, 0.9222), (0.1549, -0.06415, 0.9222), (0.1394, -0.09312, 0.9222), (0.1185, -0.1185, 0.9222), (0.09312, -0.1394, 0.9222), (0.06415, -0.1549, 0.9222), (0.0327, -0.1644, 0.9222), (1.756e-08, -0.1676, 0.9222), (-0.0327, -0.1644, 0.9222), (0.1549, -0.06415, 3.247), (0.1394, -0.09312, 3.247), (0.0327, 0.1644, 3.139), (1.695e-08, 0.1676, 3.139), (0.1676, -7.877e-09, 3.139), (0.1644, -0.0327, 3.139), (0.1549, -0.06415, 3.139), (0.1394, -0.09312, 3.139), (-0.1549, -0.06415, 3.139), (-0.1644, -0.0327, 3.139), (0.0327, 0.1644, 0.9222), (1.756e-08, 0.1676, 0.9222), (0.06415, 0.1549, 0.9222), (0.09312, 0.1394, 0.9222), (0.1185, 0.1185, 0.9222), (0.1394, 0.09312, 0.9222), (0.1549, 0.06415, 0.9222), (0.1644, 0.0327, 0.9222), (0.1676, -7.877e-09, 0.9222), (0.1644, -0.0327, 0.9222), (0.1549, -0.06415, 0.9222), (0.1394, -0.09312, 0.9222), (0.1185, -0.1185, 0.9222), (0.09312, -0.1394, 0.9222), (0.06415, -0.1549, 0.9222), (0.0327, -0.1644, 0.9222), (1.756e-08, -0.1676, 0.9222), (-0.0327, -0.1644, 0.9222), (-0.06415, -0.1549, 0.9222), (-0.09312, -0.1394, 0.9222), (-0.1185, -0.1185, 0.9222), (-0.1394, -0.09312, 0.9222), (-0.1549, -0.06415, 0.9222), (-0.1644, -0.0327, 0.9222), (-0.1676, -7.877e-09, 0.9222), (-0.1644, 0.0327, 0.9222), (-0.1549, 0.06415, 0.9222), (-0.1394, 0.09312, 0.9222), (-0.1185, 0.1185, 0.9222), (-0.09312, 0.1394, 0.9222), (-0.06415, 0.1549, 0.9222), (-0.0327, 0.1644, 0.9222), (0.0327, 0.1644, 3.247), (1.756e-08, 0.1676, 3.247), (0.06415, 0.1549, 3.247), (0.09312, 0.1394, 3.247), (0.1185, 0.1185, 3.247), (0.1394, 0.09312, 3.247), (0.1549, 0.06415, 3.247), (0.1644, 0.0327, 3.247), (0.1676, -7.877e-09, 3.247), (0.1644, -0.0327, 3.247), (0.1549, -0.06415, 3.247), (0.1394, -0.09312, 3.247), (0.1185, -0.1185, 3.247), (0.09312, -0.1394, 3.247), (0.06415, -0.1549, 3.247), (0.0327, -0.1644, 3.247), (1.756e-08, -0.1676, 3.247), (-0.0327, -0.1644, 3.247), (-0.06415, -0.1549, 3.247), (-0.09312, -0.1394, 3.247), (-0.1185, -0.1185, 3.247), (-0.1394, -0.09312, 3.247), (-0.1549, -0.06415, 3.247), (-0.1644, -0.0327, 3.247), (-0.1676, -7.877e-09, 3.247), (-0.1644, 0.0327, 3.247), (-0.1549, 0.06415, 3.247), (-0.1394, 0.09312, 3.247), (-0.1185, 0.1185, 3.247), (-0.09312, 0.1394, 3.247), (-0.06415, 0.1549, 3.247), (-0.0327, 0.1644, 3.247), (0.1644, -0.0327, 1.0), (0.1549, -0.06415, 1.0), (0.1394, -0.09312, 1.0), (0.1185, -0.1185, 1.0), (1.699e-08, -0.1676, 1.0), (-0.0327, -0.1644, 1.0), (0.1644, -0.0327, 3.139), (0.1549, -0.06415, 3.139), (0.1394, -0.09312, 3.139), (0.1185, -0.1185, 3.139), (1.695e-08, -0.1676, 3.139), (-0.0327, -0.1644, 3.139)], [], [(1, 0, 11, 12), (5, 4, 15, 16), (6, 5, 16, 17), (7, 6, 17, 18), (9, 8, 19, 20), (10, 9, 20, 21), (3, 2, 13, 14), (15, 14, 22, 23), (24, 25, 33, 32), (27, 26, 40, 41), (31, 30, 54, 55), (29, 28, 42, 43), (60, 59, 91, 92), (47, 46, 78, 79), (34, 32, 64, 66), (61, 60, 92, 93), (48, 47, 79, 80), (35, 34, 66, 67), (62, 61, 93, 94), (49, 48, 80, 81), (36, 35, 67, 68), (63, 62, 94, 95), (50, 49, 81, 82), (37, 36, 68, 69), (33, 63, 95, 65), (51, 50, 82, 83), (38, 37, 69, 70), (52, 51, 83, 84), (39, 38, 70, 71), (53, 52, 84, 85), (40, 39, 71, 72), (54, 53, 85, 86), (42, 41, 73, 74), (56, 55, 87, 88), (57, 56, 88, 89), (44, 43, 75, 76), (58, 57, 89, 90), (45, 44, 76, 77), (59, 58, 90, 91), (46, 45, 77, 78), (97, 96, 102, 103), (98, 97, 103, 104), (99, 98, 104, 105), (101, 100, 106, 107)])
_uv = me_cylinder_006.uv_layers.new(name='UVMap')
_uv.uv.foreach_set('vector', [0.375, 1.0, 0.4062, 1.0, 0.4062, 1.0, 0.375, 1.0, 0.625, 1.0, 0.6562, 1.0, 0.6562, 1.0, 0.625, 1.0, 0.5938, 1.0, 0.625, 1.0, 0.625, 1.0, 0.5938, 1.0, 0.5625, 1.0, 0.5938, 1.0, 0.5938, 1.0, 0.5625, 1.0, 0.5, 1.0, 0.5312, 1.0, 0.5312, 1.0, 0.5, 1.0, 0.4688, 1.0, 0.5, 1.0, 0.5, 1.0, 0.4688, 1.0, 0.6875, 1.0, 0.7188, 1.0, 0.7188, 1.0, 0.6875, 1.0, 0.6562, 1.0, 0.6875, 1.0, 0.6875, 1.0, 0.6562, 1.0, 0.9688, 1.0, 1.0, 1.0, 1.0, 1.0, 0.9688, 1.0, 0.7188, 1.0, 0.75, 1.0, 0.75, 1.0, 0.7188, 1.0, 0.2812, 1.0, 0.3125, 1.0, 0.3125, 1.0, 0.2812, 1.0, 0.6562, 1.0, 0.6875, 1.0, 0.6875, 1.0, 0.6562, 1.0, 0.125, 1.0, 0.1562, 1.0, 0.1562, 1.0, 0.125, 1.0, 0.5312, 1.0, 0.5625, 1.0, 0.5625, 1.0, 0.5312, 1.0, 0.9375, 1.0, 0.9688, 1.0, 0.9688, 1.0, 0.9375, 1.0, 0.09375, 1.0, 0.125, 1.0, 0.125, 1.0, 0.09375, 1.0, 0.5, 1.0, 0.5312, 1.0, 0.5312, 1.0, 0.5, 1.0, 0.9062, 1.0, 0.9375, 1.0, 0.9375, 1.0, 0.9062, 1.0, 0.0625, 1.0, 0.09375, 1.0, 0.09375, 1.0, 0.0625, 1.0, 0.4688, 1.0, 0.5, 1.0, 0.5, 1.0, 0.4688, 1.0, 0.875, 1.0, 0.9062, 1.0, 0.9062, 1.0, 0.875, 1.0, 0.03125, 1.0, 0.0625, 1.0, 0.0625, 1.0, 0.03125, 1.0, 0.4375, 1.0, 0.4688, 1.0, 0.4688, 1.0, 0.4375, 1.0, 0.8438, 1.0, 0.875, 1.0, 0.875, 1.0, 0.8438, 1.0, 0.0, 1.0, 0.03125, 1.0, 0.03125, 1.0, 0.0, 1.0, 0.4062, 1.0, 0.4375, 1.0, 0.4375, 1.0, 0.4062, 1.0, 0.8125, 1.0, 0.8438, 1.0, 0.8438, 1.0, 0.8125, 1.0, 0.375, 1.0, 0.4062, 1.0, 0.4062, 1.0, 0.375, 1.0, 0.7812, 1.0, 0.8125, 1.0, 0.8125, 1.0, 0.7812, 1.0, 0.3438, 1.0, 0.375, 1.0, 0.375, 1.0, 0.3438, 1.0, 0.75, 1.0, 0.7812, 1.0, 0.7812, 1.0, 0.75, 1.0, 0.3125, 1.0, 0.3438, 1.0, 0.3438, 1.0, 0.3125, 1.0, 0.6875, 1.0, 0.7188, 1.0, 0.7188, 1.0, 0.6875, 1.0, 0.25, 1.0, 0.2812, 1.0, 0.2812, 1.0, 0.25, 1.0, 0.2188, 1.0, 0.25, 1.0, 0.25, 1.0, 0.2188, 1.0, 0.625, 1.0, 0.6562, 1.0, 0.6562, 1.0, 0.625, 1.0, 0.1875, 1.0, 0.2188, 1.0, 0.2188, 1.0, 0.1875, 1.0, 0.5938, 1.0, 0.625, 1.0, 0.625, 1.0, 0.5938, 1.0, 0.1562, 1.0, 0.1875, 1.0, 0.1875, 1.0, 0.1562, 1.0, 0.5625, 1.0, 0.5938, 1.0, 0.5938, 1.0, 0.5625, 1.0, 0.6875, 1.0, 0.7188, 1.0, 0.7188, 1.0, 0.6875, 1.0, 0.6562, 1.0, 0.6875, 1.0, 0.6875, 1.0, 0.6562, 1.0, 0.625, 1.0, 0.6562, 1.0, 0.6562, 1.0, 0.625, 1.0, 0.4688, 1.0, 0.5, 1.0, 0.5, 1.0, 0.4688, 1.0])
me_cylinder_006.materials.append(mat_material_001)
me_cylinder_006.update()

# ---- objects
ob_rotonda = bpy.data.objects.new('Rotonda', me_cylinder)
ob_terminales = bpy.data.objects.new('Terminales', me_cylinder_001)
ob_suelorotomda = bpy.data.objects.new('SueloRotomda', me_cylinder_002)
ob_centrorotonda = bpy.data.objects.new('CentroRotonda', me_cylinder_003)
ob_paredesrotonda = bpy.data.objects.new('ParedesRotonda', me_cylinder_004)
ob_paredescentrorotonda = bpy.data.objects.new('ParedesCentroRotonda', me_cylinder_006)

# ---- transforms, parenting, visibility, modifiers, constraints
ob_rotonda.location = (0.0, 0.0, 0.0)
ob_rotonda.scale = (17.59, 17.58, 0.3341)
ob_terminales.location = (0.0, 0.0, 0.0)
ob_terminales.scale = (17.59, 17.59, 0.3341)
ob_suelorotomda.location = (0.0, 0.0, 0.0)
ob_suelorotomda.scale = (17.59, 17.59, 0.3341)
ob_centrorotonda.location = (0.0, 0.0, 0.0)
ob_centrorotonda.scale = (17.59, 17.59, 0.3341)
ob_paredesrotonda.location = (0.0, 0.0, 0.0)
ob_paredesrotonda.scale = (17.59, 17.59, 0.3341)
ob_paredescentrorotonda.location = (0.0, 0.0, 0.0)
ob_paredescentrorotonda.scale = (17.59, 17.59, 0.3341)

# ---- collection membership
col_collection.objects.link(ob_rotonda)
col_collection.objects.link(ob_terminales)
col_collection.objects.link(ob_suelorotomda)
col_collection.objects.link(ob_centrorotonda)
col_collection.objects.link(ob_paredesrotonda)
col_collection.objects.link(ob_paredescentrorotonda)

# ---- scene / render settings (as saved in the file)
scene.frame_start = 1; scene.frame_end = 250; scene.frame_set(1)
scene.render.engine = 'BLENDER_EEVEE_NEXT'
bpy.context.view_layer.update()

# ---- added for rendering (the .blend has no active camera and no usable light): camera, sun
cam_auto = bpy.data.cameras.new('AutoCamera')
cam_auto.lens = 50.0
cam_auto.sensor_width = 36.0
cam_auto.clip_end = 1000.0
ob_auto_camera = bpy.data.objects.new('AutoCamera', cam_auto)
scene.collection.objects.link(ob_auto_camera)
ob_auto_camera.location = (55.1276, -66.1739, 44.423)
ob_auto_camera.rotation_euler = (1.09748, -7.21219e-08, 0.694738)
scene.camera = ob_auto_camera
light_auto_sun = bpy.data.lights.new('AutoSun', 'SUN')
light_auto_sun.energy = 3.0
light_auto_sun.angle = 0.0523599
ob_auto_sun = bpy.data.objects.new('AutoSun', light_auto_sun)
scene.collection.objects.link(ob_auto_sun)
ob_auto_sun.rotation_euler = (0.872665, 0.174533, 0.523599)
bpy.context.view_layer.update()
